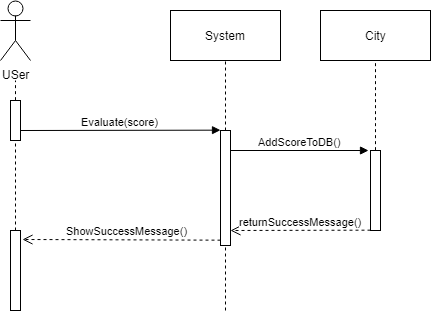

The diagram above was exported from draw.io. Its source (the exported page's mxGraphModel, read from the mxfile embedded in the PNG):
<mxGraphModel dx="700" dy="377" grid="1" gridSize="10" guides="1" tooltips="1" connect="1" arrows="1" fold="1" page="1" pageScale="1" pageWidth="850" pageHeight="1100" math="0" shadow="0">
  <root>
    <mxCell id="0" />
    <mxCell id="1" parent="0" />
    <mxCell id="dQdDFV-JYvWzQJOn16K8-1" value="USer&lt;br&gt;" style="shape=umlActor;verticalLabelPosition=bottom;labelBackgroundColor=#ffffff;verticalAlign=top;html=1;outlineConnect=0;" parent="1" vertex="1">
      <mxGeometry x="100" y="30" width="30" height="60" as="geometry" />
    </mxCell>
    <mxCell id="dQdDFV-JYvWzQJOn16K8-2" value="" style="html=1;points=[];perimeter=orthogonalPerimeter;" parent="1" vertex="1">
      <mxGeometry x="110" y="130" width="10" height="40" as="geometry" />
    </mxCell>
    <mxCell id="dQdDFV-JYvWzQJOn16K8-6" value="" style="endArrow=none;dashed=1;html=1;entryX=0.5;entryY=1;entryDx=0;entryDy=0;" parent="1" edge="1" target="dQdDFV-JYvWzQJOn16K8-7">
      <mxGeometry width="50" height="50" relative="1" as="geometry">
        <mxPoint x="325" y="160" as="sourcePoint" />
        <mxPoint x="325" y="110" as="targetPoint" />
      </mxGeometry>
    </mxCell>
    <mxCell id="dQdDFV-JYvWzQJOn16K8-7" value="System" style="html=1;" parent="1" vertex="1">
      <mxGeometry x="270" y="40" width="110" height="50" as="geometry" />
    </mxCell>
    <mxCell id="cIjbm4pJPFpZYTCFw9mY-2" value="" style="html=1;points=[];perimeter=orthogonalPerimeter;" parent="1" vertex="1">
      <mxGeometry x="320" y="160" width="10" height="115" as="geometry" />
    </mxCell>
    <mxCell id="cIjbm4pJPFpZYTCFw9mY-3" value="Evaluate(score)" style="html=1;verticalAlign=bottom;endArrow=block;entryX=0;entryY=0;exitX=0.922;exitY=0.994;exitDx=0;exitDy=0;exitPerimeter=0;" parent="1" target="cIjbm4pJPFpZYTCFw9mY-2" edge="1">
      <mxGeometry relative="1" as="geometry">
        <mxPoint x="120" y="160" as="sourcePoint" />
      </mxGeometry>
    </mxCell>
    <mxCell id="cIjbm4pJPFpZYTCFw9mY-4" value="ShowSuccessMessage()" style="html=1;verticalAlign=bottom;endArrow=open;dashed=1;endSize=8;exitX=0;exitY=0.95;" parent="1" source="cIjbm4pJPFpZYTCFw9mY-2" edge="1">
      <mxGeometry x="-0.0604" relative="1" as="geometry">
        <mxPoint x="122" y="269" as="targetPoint" />
        <mxPoint as="offset" />
      </mxGeometry>
    </mxCell>
    <mxCell id="cIjbm4pJPFpZYTCFw9mY-17" value="" style="endArrow=none;dashed=1;html=1;exitX=0.523;exitY=0.002;exitDx=0;exitDy=0;exitPerimeter=0;" parent="1" source="dQdDFV-JYvWzQJOn16K8-2" edge="1">
      <mxGeometry width="50" height="50" relative="1" as="geometry">
        <mxPoint x="85" y="120" as="sourcePoint" />
        <mxPoint x="115" y="110" as="targetPoint" />
      </mxGeometry>
    </mxCell>
    <mxCell id="cIjbm4pJPFpZYTCFw9mY-18" value="" style="endArrow=none;dashed=1;html=1;entryX=0.532;entryY=1.01;entryDx=0;entryDy=0;entryPerimeter=0;" parent="1" target="dQdDFV-JYvWzQJOn16K8-2" edge="1">
      <mxGeometry width="50" height="50" relative="1" as="geometry">
        <mxPoint x="115" y="260" as="sourcePoint" />
        <mxPoint x="120" y="172" as="targetPoint" />
      </mxGeometry>
    </mxCell>
    <mxCell id="cIjbm4pJPFpZYTCFw9mY-20" value="" style="html=1;points=[];perimeter=orthogonalPerimeter;" parent="1" vertex="1">
      <mxGeometry x="110" y="260" width="10" height="80" as="geometry" />
    </mxCell>
    <mxCell id="cIjbm4pJPFpZYTCFw9mY-25" value="" style="endArrow=none;dashed=1;html=1;entryX=0.526;entryY=1.002;entryDx=0;entryDy=0;entryPerimeter=0;" parent="1" target="cIjbm4pJPFpZYTCFw9mY-2" edge="1">
      <mxGeometry width="50" height="50" relative="1" as="geometry">
        <mxPoint x="325" y="340" as="sourcePoint" />
        <mxPoint x="350" y="290" as="targetPoint" />
      </mxGeometry>
    </mxCell>
    <mxCell id="yTJdKe6_JyGntzfO9MRl-1" value="AddScoreToDB()" style="html=1;verticalAlign=bottom;endArrow=block;" edge="1" parent="1">
      <mxGeometry width="80" relative="1" as="geometry">
        <mxPoint x="330" y="180" as="sourcePoint" />
        <mxPoint x="468" y="180" as="targetPoint" />
      </mxGeometry>
    </mxCell>
    <mxCell id="yTJdKe6_JyGntzfO9MRl-2" value="City" style="html=1;" vertex="1" parent="1">
      <mxGeometry x="420" y="40" width="110" height="50" as="geometry" />
    </mxCell>
    <mxCell id="yTJdKe6_JyGntzfO9MRl-3" value="" style="html=1;points=[];perimeter=orthogonalPerimeter;" vertex="1" parent="1">
      <mxGeometry x="470" y="180" width="10" height="80" as="geometry" />
    </mxCell>
    <mxCell id="yTJdKe6_JyGntzfO9MRl-4" value="" style="endArrow=none;dashed=1;html=1;entryX=0.497;entryY=1.047;entryDx=0;entryDy=0;entryPerimeter=0;exitX=0.467;exitY=0;exitDx=0;exitDy=0;exitPerimeter=0;" edge="1" parent="1" source="yTJdKe6_JyGntzfO9MRl-3" target="yTJdKe6_JyGntzfO9MRl-2">
      <mxGeometry width="50" height="50" relative="1" as="geometry">
        <mxPoint x="450" y="180" as="sourcePoint" />
        <mxPoint x="500" y="130" as="targetPoint" />
      </mxGeometry>
    </mxCell>
    <mxCell id="yTJdKe6_JyGntzfO9MRl-5" value="returnSuccessMessage()" style="html=1;verticalAlign=bottom;endArrow=open;dashed=1;endSize=8;exitX=0;exitY=1;exitDx=0;exitDy=0;exitPerimeter=0;" edge="1" parent="1" source="yTJdKe6_JyGntzfO9MRl-3">
      <mxGeometry relative="1" as="geometry">
        <mxPoint x="410" y="260" as="sourcePoint" />
        <mxPoint x="330" y="260" as="targetPoint" />
      </mxGeometry>
    </mxCell>
  </root>
</mxGraphModel>